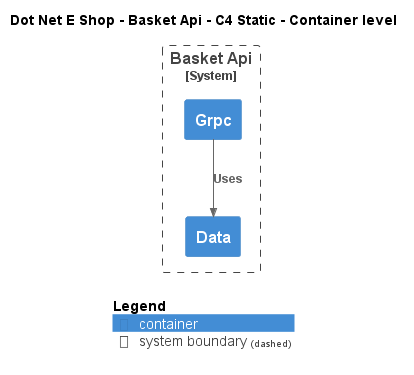

The diagram above was rendered by PlantUML. Its source (embedded in the PNG):
@startuml
!include ..\..\..\.c4s\C4_Container.puml

AddElementTag("c4interflow:lifecycle:new", $bgColor=green, $fontColor=#ffffff, $borderColor=green, $shadowing="False")
AddElementTag("c4interflow:lifecycle:changed", $bgColor=orange, $fontColor=#ffffff, $borderColor=orange, $shadowing="False")
AddElementTag("c4interflow:lifecycle:removed", $bgColor=red, $fontColor=#ffffff, $borderColor=red, $shadowing="False")

AddRelTag("c4interflow:lifecycle:new", $textColor=green, $lineColor=green)
AddRelTag("c4interflow:lifecycle:changed", $textColor=orange, $lineColor=orange)
AddRelTag("c4interflow:lifecycle:removed", $textColor=red, $lineColor=red)

SHOW_PERSON_PORTRAIT()
LAYOUT_TOP_DOWN()

skinparam linetype polyline

title Dot Net E Shop - Basket Api - C4 Static - Container level


System_Boundary(DotNetEShop.SoftwareSystems.BasketApi, "Basket Api") {
    Container(DotNetEShop.SoftwareSystems.BasketApi.Containers.Data, "Data", "", "")
    Container(DotNetEShop.SoftwareSystems.BasketApi.Containers.Grpc, "Grpc", "", "")
}

Rel(DotNetEShop.SoftwareSystems.BasketApi.Containers.Grpc, DotNetEShop.SoftwareSystems.BasketApi.Containers.Data, "Uses")


SHOW_LEGEND()
@enduml